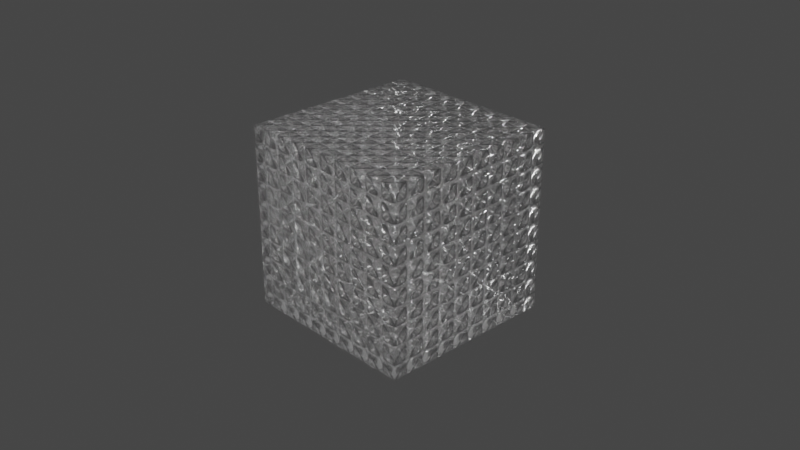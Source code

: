 # Source: glass.blend  (saved by Blender 3.6.11; exported with 4.5.12 LTS)
import bpy
from mathutils import Matrix  # noqa: F401  (used for matrix-valued properties, if any)

bpy.ops.wm.read_factory_settings(use_empty=True)
scene = bpy.context.scene
scene.name = 'Scene'

# ---- collections
col_collection = bpy.data.collections.new('Collection'); scene.collection.children.link(col_collection)

# ---- materials (node trees are filled in below, after node groups)
mat_box_pattern_glass = bpy.data.materials.new('Box Pattern Glass ')
mat_box_pattern_glass.alpha_threshold = 0.0
mat_box_pattern_glass.use_raytrace_refraction = True
mat_box_pattern_glass.use_screen_refraction = True
mat_box_pattern_glass.use_sss_translucency = True
mat_box_pattern_glass.thickness_mode = 'SLAB'
mat_box_pattern_glass.use_thickness_from_shadow = True
mat_box_pattern_glass.roughness = 0.5
mat_box_pattern_glass.line_color = (0.0, 0.0, 0.0, 1.0)

# ---- node groups
ng_eevee_glass_shader = bpy.data.node_groups.new('EEVEE Glass Shader', 'ShaderNodeTree')
_s = ng_eevee_glass_shader.interface.new_socket(name='Shader', in_out='OUTPUT', socket_type='NodeSocketShader')
_s = ng_eevee_glass_shader.interface.new_socket(name='Color', in_out='INPUT', socket_type='NodeSocketColor')
_s.default_value = (1.0, 1.0, 1.0, 1.0)
_s = ng_eevee_glass_shader.interface.new_socket(name='Roughness', in_out='INPUT', socket_type='NodeSocketFloat')
_s.subtype = 'FACTOR'
_s.min_value = 0.0
_s.max_value = 1.0
_s = ng_eevee_glass_shader.interface.new_socket(name='Transparency', in_out='INPUT', socket_type='NodeSocketFloat')
_s.subtype = 'FACTOR'
_s.default_value = 0.15
_s.min_value = 0.0
_s.max_value = 1.0
_s = ng_eevee_glass_shader.interface.new_socket(name='Normal', in_out='INPUT', socket_type='NodeSocketVector')
_s.min_value = -1.0
_s.max_value = 1.0
_s.hide_value = True
_N = ng_eevee_glass_shader.nodes; _L = ng_eevee_glass_shader.links
n0 = _N.new('NodeGroupOutput'); n0.name = 'Group Output'; n0.location = (560, 0)
n1 = _N.new('ShaderNodeBsdfTransparent'); n1.name = 'Transparent BSDF'; n1.location = (160, -220)
n2 = _N.new('ShaderNodeBsdfGlass'); n2.name = 'Glass BSDF'; n2.location = (-60, 0)
n2.distribution = 'BECKMANN'
n2.inputs[2].default_value = 1.45
n3 = _N.new('ShaderNodeBsdfAnisotropic'); n3.name = 'Glossy BSDF'; n3.location = (-60, -220)
n3.distribution = 'GGX'
n4 = _N.new('ShaderNodeRGBCurve'); n4.name = 'RGB Curves'; n4.location = (-160, 380)
_c = n4.mapping.curves[3]
while len(_c.points) > 2: _c.points.remove(_c.points[-1])
_c.points[0].location = (0.0, 0.0); _c.points[0].handle_type = 'AUTO'
_c.points[1].location = (0.3, 0.7); _c.points[1].handle_type = 'AUTO'
_p = _c.points.new(1.0, 1.0); _p.handle_type = 'AUTO'
n4.mapping.update()
n5 = _N.new('ShaderNodeMixShader'); n5.name = 'Mix Shader'; n5.location = (160, 0)
n6 = _N.new('ShaderNodeMixShader'); n6.name = 'Mix Shader.001'; n6.location = (360, 0)
n7 = _N.new('ShaderNodeFresnel'); n7.name = 'Fresnel'; n7.location = (-360, 380)
n8 = _N.new('ShaderNodeBrightContrast'); n8.name = 'Bright/Contrast'; n8.location = (-280, 0)
n8.inputs[1].default_value = 1.0
n8.inputs[2].default_value = 0.5
n9 = _N.new('NodeGroupInput'); n9.name = 'Group Input'; n9.location = (-560, 0)
n10 = _N.new('NodeReroute'); n10.name = 'Reroute'; n10.location = (-380, -220)
n10.width = 16
n10.socket_idname = 'NodeSocketVector'
n11 = _N.new('NodeReroute'); n11.name = 'Reroute.003'; n11.location = (-360, -200)
n11.width = 16
n11.socket_idname = 'NodeSocketFloatFactor'
n12 = _N.new('NodeReroute'); n12.name = 'Reroute.001'; n12.location = (-340, -180)
n12.width = 16
n12.socket_idname = 'NodeSocketFloatFactor'
n13 = _N.new('NodeReroute'); n13.name = 'Reroute.002'; n13.location = (-320, -160)
n13.width = 16
n14 = _N.new('NodeReroute'); n14.name = 'Reroute.004'; n14.location = (300, -200)
n14.width = 16
n14.socket_idname = 'NodeSocketFloatFactor'
_L.new(n2.outputs[0], n5.inputs[1])
_L.new(n3.outputs[0], n5.inputs[2])
_L.new(n5.outputs[0], n6.inputs[1])
_L.new(n7.outputs[0], n4.inputs[1])
_L.new(n8.outputs[0], n2.inputs[0])
_L.new(n13.outputs[0], n8.inputs[0])
_L.new(n13.outputs[0], n3.inputs[0])
_L.new(n12.outputs[0], n2.inputs[1])
_L.new(n10.outputs[0], n2.inputs[3])
_L.new(n6.outputs[0], n0.inputs[0])
_L.new(n9.outputs[3], n10.inputs[0])
_L.new(n9.outputs[1], n12.inputs[0])
_L.new(n9.outputs[0], n13.inputs[0])
_L.new(n12.outputs[0], n3.inputs[1])
_L.new(n10.outputs[0], n3.inputs[4])
_L.new(n4.outputs[0], n5.inputs[0])
_L.new(n1.outputs[0], n6.inputs[2])
_L.new(n9.outputs[2], n11.inputs[0])
_L.new(n14.outputs[0], n6.inputs[0])
_L.new(n11.outputs[0], n14.inputs[0])
n0.is_active_output = True
ng_procedural_box_pattern = bpy.data.node_groups.new('Procedural Box Pattern', 'ShaderNodeTree')
_s = ng_procedural_box_pattern.interface.new_socket(name='Height', in_out='OUTPUT', socket_type='NodeSocketColor')
_s.default_value = (0.0, 0.0, 0.0, 0.0)
_s = ng_procedural_box_pattern.interface.new_socket(name='Scale', in_out='INPUT', socket_type='NodeSocketFloat')
_s.default_value = 5.0
_s.min_value = -1000.0
_s.max_value = 1000.0
_N = ng_procedural_box_pattern.nodes; _L = ng_procedural_box_pattern.links
n0 = _N.new('ShaderNodeSeparateXYZ'); n0.name = 'Separate XYZ'; n0.location = (-120, 0)
n1 = _N.new('ShaderNodeTexWave'); n1.name = 'Wave Texture.001'; n1.location = (80, 0)
n1.bands_direction = 'DIAGONAL'
n1.rings_direction = 'SPHERICAL'
n1.inputs[4].default_value = 2.0
n1.inputs[6].default_value = 1.571
n2 = _N.new('ShaderNodeTexWave'); n2.name = 'Wave Texture.002'; n2.location = (80, -280)
n2.bands_direction = 'DIAGONAL'
n2.rings_direction = 'SPHERICAL'
n2.inputs[4].default_value = 2.0
n2.inputs[6].default_value = 1.571
n3 = _N.new('ShaderNodeMix'); n3.name = 'Mix'; n3.location = (300, 0)
n3.data_type = 'RGBA'
n3.blend_type = 'MULTIPLY'
n3.inputs[0].default_value = 1.0
n4 = _N.new('ShaderNodeMix'); n4.name = 'Mix.001'; n4.location = (500, 0)
n4.data_type = 'RGBA'
n4.blend_type = 'MULTIPLY'
n4.inputs[0].default_value = 1.0
n5 = _N.new('ShaderNodeValToRGB'); n5.name = 'ColorRamp'; n5.location = (700, 0)
while len(n5.color_ramp.elements) > 1: n5.color_ramp.elements.remove(n5.color_ramp.elements[-1])
n5.color_ramp.elements[0].position = 0.0; n5.color_ramp.elements[0].color = (0.0, 0.0, 0.0, 1.0)
_e = n5.color_ramp.elements.new(1.0); _e.color = (1.0, 1.0, 1.0, 1.0)
n6 = _N.new('ShaderNodeTexWave'); n6.name = 'Wave Texture'; n6.location = (80, 280)
n6.bands_direction = 'DIAGONAL'
n6.rings_direction = 'SPHERICAL'
n6.inputs[4].default_value = 2.0
n6.inputs[6].default_value = 1.571
n7 = _N.new('ShaderNodeMapping'); n7.name = 'Mapping'; n7.location = (-520, 0)
n8 = _N.new('NodeReroute'); n8.name = 'Reroute'; n8.location = (-160, -340)
n8.width = 16
n8.socket_idname = 'NodeSocketFloat'
n9 = _N.new('ShaderNodeTexCoord'); n9.name = 'Texture Coordinate.001'; n9.location = (-720, 0)
n10 = _N.new('NodeGroupInput'); n10.name = 'Group Input'; n10.location = (-720, -280)
n11 = _N.new('NodeReroute'); n11.name = 'Reroute.001'; n11.location = (-520, -340)
n11.width = 16
n11.socket_idname = 'NodeSocketFloat'
n12 = _N.new('NodeGroupOutput'); n12.name = 'Group Output'; n12.location = (1000, 0)
n13 = _N.new('NodeReroute'); n13.name = 'Reroute.002'; n13.location = (-160, 40)
n13.width = 16
n13.socket_idname = 'NodeSocketFloat'
_L.new(n9.outputs[0], n7.inputs[0])
_L.new(n7.outputs[0], n0.inputs[0])
_L.new(n0.outputs[0], n6.inputs[0])
_L.new(n0.outputs[1], n1.inputs[0])
_L.new(n0.outputs[2], n2.inputs[0])
_L.new(n6.outputs[0], n3.inputs[6])
_L.new(n1.outputs[0], n3.inputs[7])
_L.new(n3.outputs[2], n4.inputs[6])
_L.new(n2.outputs[0], n4.inputs[7])
_L.new(n4.outputs[2], n5.inputs[0])
_L.new(n8.outputs[0], n1.inputs[1])
_L.new(n8.outputs[0], n2.inputs[1])
_L.new(n5.outputs[0], n12.inputs[0])
_L.new(n13.outputs[0], n6.inputs[1])
_L.new(n8.outputs[0], n13.inputs[0])
_L.new(n11.outputs[0], n8.inputs[0])
_L.new(n10.outputs[0], n11.inputs[0])
n12.is_active_output = True

# ---- material node trees
mat_box_pattern_glass.use_nodes = True; mat_box_pattern_glass.node_tree.nodes.clear()
_N = mat_box_pattern_glass.node_tree.nodes; _L = mat_box_pattern_glass.node_tree.links
n0 = _N.new('NodeFrame'); n0.name = 'Frame'; n0.location = (-550, 340)
n0.label = 'Glass Surface Texture'
n0.width = 600
n1 = _N.new('ShaderNodeOutputMaterial'); n1.name = 'Material Output'; n1.location = (300, 300)
n2 = _N.new('ShaderNodeDisplacement'); n2.name = 'Displacement'; n2.location = (100, 0)
n2.inputs[2].default_value = 1.0
n3 = _N.new('ShaderNodeGroup'); n3.name = 'Group'; n3.location = (100, 300)
n3.label = 'EEVEE Glass Shader'
n3.node_tree = ng_eevee_glass_shader
n3.inputs[0].default_value = (1.0, 1.0, 1.0, 1.0)
n3.inputs[1].default_value = 0.1
n3.inputs[2].default_value = 0.15
n4 = _N.new('ShaderNodeTexNoise'); n4.name = 'Noise Texture'; n4.location = (230, -40)
n4.inputs[2].default_value = 150.0
n4.inputs[3].default_value = 5.0
n5 = _N.new('ShaderNodeTexCoord'); n5.name = 'Texture Coordinate'; n5.location = (30, -40)
n6 = _N.new('ShaderNodeBump'); n6.name = 'Bump'; n6.location = (430, -40)
n6.inputs[0].default_value = 0.05
n6.inputs[1].default_value = 0.05
n6.inputs[2].default_value = 1.0
n7 = _N.new('ShaderNodeGroup'); n7.name = 'Group.001'; n7.location = (-120, 0)
n7.label = 'Procedural Box Pattern'
n7.node_tree = ng_procedural_box_pattern
n7.inputs[0].default_value = 2.0
n8 = _N.new('ShaderNodeValue'); n8.name = 'Value'; n8.location = (300, 140)
n8.outputs[0].default_value = 0.0
n4.parent = n0
n5.parent = n0
n6.parent = n0
_L.new(n3.outputs[0], n1.inputs[0])
_L.new(n6.outputs[0], n3.inputs[3])
_L.new(n4.outputs[0], n6.inputs[3])
_L.new(n5.outputs[0], n4.inputs[0])
_L.new(n7.outputs[0], n2.inputs[0])
_L.new(n2.outputs[0], n1.inputs[2])
_L.new(n8.outputs[0], n1.inputs[3])
n1.is_active_output = True

# ---- world
world_world = bpy.data.worlds.new('World'); scene.world = world_world
world_world.use_nodes = True; world_world.node_tree.nodes.clear()
_N = world_world.node_tree.nodes; _L = world_world.node_tree.links
n0 = _N.new('ShaderNodeOutputWorld'); n0.name = 'World Output'; n0.location = (300, 300)
n1 = _N.new('ShaderNodeBackground'); n1.name = 'Background'; n1.location = (10, 300)
n1.inputs[0].default_value = (0.05088, 0.05088, 0.05088, 1.0)
_L.new(n1.outputs[0], n0.inputs[0])
n0.is_active_output = True
world_world.color = (0.05088, 0.05088, 0.05088)
world_world.use_sun_shadow = False
world_world.sun_shadow_jitter_overblur = 0.0

# ---- cameras
cam_camera = bpy.data.cameras.new('Camera')
cam_camera.clip_end = 100.0
cam_camera.ortho_scale = 7.314

# ---- lights
light_light = bpy.data.lights.new('Light', 'POINT')
light_light.transmission_factor = 0.0
light_light.energy = 1000.0
light_light.shadow_soft_size = 0.1
light_light.shadow_maximum_resolution = 0.006
light_light.use_absolute_resolution = True

# ---- meshes
me_cube = bpy.data.meshes.new('Cube')
me_cube.from_pydata([(1.0, 1.0, 1.0), (1.0, 1.0, -1.0), (1.0, -1.0, 1.0), (1.0, -1.0, -1.0), (-1.0, 1.0, 1.0), (-1.0, 1.0, -1.0), (-1.0, -1.0, 1.0), (-1.0, -1.0, -1.0)], [], [(0, 4, 6, 2), (3, 2, 6, 7), (7, 6, 4, 5), (5, 1, 3, 7), (1, 0, 2, 3), (5, 4, 0, 1)])
_uv = me_cube.uv_layers.new(name='UVMap')
_uv.uv.foreach_set('vector', [0.625, 0.5, 0.875, 0.5, 0.875, 0.75, 0.625, 0.75, 0.375, 0.75, 0.625, 0.75, 0.625, 1.0, 0.375, 1.0, 0.375, 0.0, 0.625, 0.0, 0.625, 0.25, 0.375, 0.25, 0.125, 0.5, 0.375, 0.5, 0.375, 0.75, 0.125, 0.75, 0.375, 0.5, 0.625, 0.5, 0.625, 0.75, 0.375, 0.75, 0.375, 0.25, 0.625, 0.25, 0.625, 0.5, 0.375, 0.5])
_uv = me_cube.uv_layers.new(name='automap')
_uv.uv.foreach_set('vector', [1.5, 1.5, -0.5, 1.5, -0.5, -0.5, 1.5, -0.5, 1.5, -0.5, 1.5, 1.5, -0.5, 1.5, -0.5, -0.5, -0.5, -0.5, -0.5, 1.5, 1.5, 1.5, 1.5, -0.5, -0.5, 1.5, 1.5, 1.5, 1.5, -0.5, -0.5, -0.5, 1.5, -0.5, 1.5, 1.5, -0.5, 1.5, -0.5, -0.5, -0.5, -0.5, -0.5, 1.5, 1.5, 1.5, 1.5, -0.5])
_uv.active_render = True
me_cube.materials.append(mat_box_pattern_glass)
me_cube.use_mirror_vertex_groups = False
me_cube.auto_texspace = False
me_cube.update()

# ---- objects
ob_cube = bpy.data.objects.new('Cube', me_cube)
ob_light = bpy.data.objects.new('Light', light_light)
ob_camera = bpy.data.objects.new('Camera', cam_camera)

# ---- transforms, parenting, visibility, modifiers, constraints
ob_cube.location = (0.0, 0.0, 0.0)
ob_cube.lock_rotations_4d = False
ob_cube.empty_display_type = 'ARROWS'
ob_cube.lineart.crease_threshold = 0.0
ob_light.location = (4.076, 1.005, 5.904)
ob_light.rotation_euler = (0.6503, 0.05522, 1.866)
ob_light.lock_rotations_4d = False
ob_light.empty_display_type = 'ARROWS'
ob_light.color = (0.0, 0.0, 0.0, 0.0)
ob_light.lineart.crease_threshold = 0.0
ob_camera.location = (7.359, -6.926, 4.958)
ob_camera.rotation_euler = (1.109, 0.0, 0.8149)
ob_camera.lock_rotations_4d = False
ob_camera.empty_display_type = 'ARROWS'
ob_camera.color = (0.0, 0.0, 0.0, 0.0)
ob_camera.display_type = 'WIRE'
ob_camera.lineart.crease_threshold = 0.0

# ---- collection membership
col_collection.objects.link(ob_cube)
col_collection.objects.link(ob_light)
col_collection.objects.link(ob_camera)

# ---- scene / render settings (as saved in the file)
scene.camera = ob_camera
scene.frame_start = 1; scene.frame_end = 250; scene.frame_set(1)
scene.render.engine = 'BLENDER_EEVEE_NEXT'
scene.cycles.sampling_pattern = 'TABULATED_SOBOL'
scene.view_settings.view_transform = 'Filmic'
bpy.context.view_layer.update()
